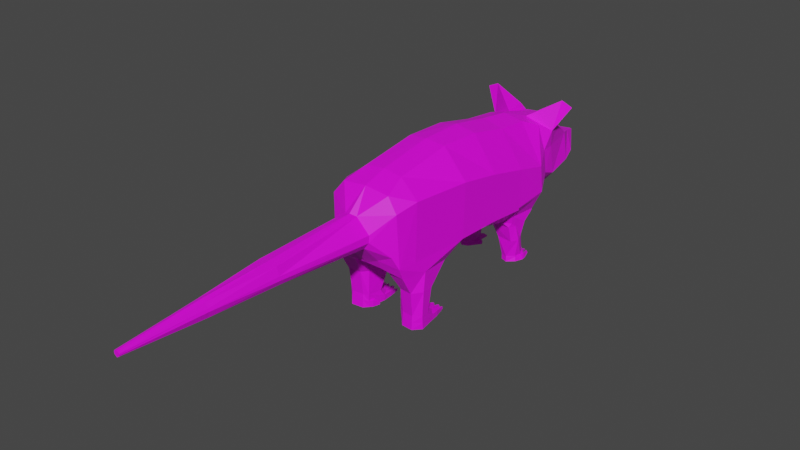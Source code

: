 # Source: Delphis_Dise_o.blend  (saved by Blender 2.93.21; exported with 4.5.12 LTS)
import bpy
from mathutils import Matrix  # noqa: F401  (used for matrix-valued properties, if any)

bpy.ops.wm.read_factory_settings(use_empty=True)
scene = bpy.context.scene
scene.name = 'Scene'

# ---- collections
col_collection = bpy.data.collections.new('Collection'); scene.collection.children.link(col_collection)

# ---- images (referenced by path relative to the original .blend; pixels are not part of the script)
import os
ASSET_DIR = os.environ.get("B2B_ASSET_DIR", "")  # directory of the original .blend (textures are referenced by path, not embedded)
HERE = os.path.dirname(os.path.abspath(__file__))  # packed textures are extracted next to this script under _unpacked/

def load_image(name, relpath, width, height, colorspace="sRGB"):
    """Load a texture the original file referenced (path relative to the .blend, or extracted next to this script)."""
    p = next((c for c in (os.path.join(HERE, relpath), os.path.join(ASSET_DIR, relpath)) if relpath and os.path.exists(c)), "")
    if p:
        img = bpy.data.images.load(p, check_existing=True)
        img.name = name
    else:  # same state as the original file: an image datablock whose file is absent (Cycles renders it pink)
        img = bpy.data.images.new(name, width, height)
        img.source = "FILE"
        img.filepath = "//" + (relpath or name)
    img.colorspace_settings.name = colorspace
    return img
img_skin = load_image('Skin', 'Skin.png', 1024, 1024, 'sRGB')

# ---- materials (node trees are filled in below, after node groups)
mat_skin = bpy.data.materials.new('skin')
mat_skin.use_transparent_shadow = False

# ---- material node trees
mat_skin.use_nodes = True; mat_skin.node_tree.nodes.clear()
_N = mat_skin.node_tree.nodes; _L = mat_skin.node_tree.links
n0 = _N.new('ShaderNodeBsdfPrincipled'); n0.name = 'Principled BSDF'; n0.location = (10, 300)
n0.distribution = 'GGX'
n0.subsurface_method = 'BURLEY'
n0.inputs[3].default_value = 1.45
n0.inputs[27].default_value = (0.0, 0.0, 0.0, 1.0)
n0.inputs[28].default_value = 1.0
n1 = _N.new('ShaderNodeOutputMaterial'); n1.name = 'Material Output'; n1.location = (300, 300)
n2 = _N.new('ShaderNodeTexImage'); n2.name = 'Image Texture'; n2.location = (-280, 275)
n2.image = img_skin
_L.new(n0.outputs[0], n1.inputs[0])
_L.new(n2.outputs[0], n0.inputs[0])
n1.is_active_output = True

# ---- world
world_world = bpy.data.worlds.new('World'); scene.world = world_world
world_world.use_nodes = True; world_world.node_tree.nodes.clear()
_N = world_world.node_tree.nodes; _L = world_world.node_tree.links
n0 = _N.new('ShaderNodeOutputWorld'); n0.name = 'World Output'; n0.location = (300, 300)
n1 = _N.new('ShaderNodeBackground'); n1.name = 'Background'; n1.location = (10, 300)
n1.inputs[0].default_value = (0.05088, 0.05088, 0.05088, 1.0)
_L.new(n1.outputs[0], n0.inputs[0])
n0.is_active_output = True
world_world.color = (0.05088, 0.05088, 0.05088)
world_world.use_sun_shadow = False
world_world.sun_shadow_jitter_overblur = 0.0

# ---- meshes
me_cube_001 = bpy.data.meshes.new('Cube.001')
me_cube_001.from_pydata([(-0.1408, -0.8556, -0.2952), (-0.0337, 1.632, -0.4348), (-0.01709, 1.662, -0.361), (0.0, 1.656, -0.447), (0.0, 1.667, -0.3611), (0.0, -0.856, -0.3666), (0.0, -0.8706, -0.1324), (-0.2469, 1.007, -0.1135), (0.0, 0.7563, 0.03839), (0.0, 0.7867, -0.6205), (0.0, 0.5136, 0.07078), (0.0, 0.5136, -0.6738), (0.0, -0.5432, 0.05897), (0.0, -0.5595, -0.5829), (0.0, 1.344, -0.5362), (0.0, 1.226, -0.09185), (-0.1952, 1.166, -0.1382), (0.0, 1.089, -0.5614), (0.0, -0.1254, 0.126), (0.0, -0.138, -0.6362), (-0.06396, 1.523, -0.3173), (0.0, 1.517, -0.5049), (0.0, 1.526, -0.3052), (-0.1111, 1.518, -0.4464), (-0.07416, 1.145, -0.06986), (-0.07401, 0.9261, -0.01957), (-0.1415, 1.354, -0.2605), (-0.09163, 1.101, -0.01254), (-0.2767, 1.066, 0.1047), (-0.3564, 1.07, 0.06829), (-0.1464, 1.02, -0.04816), (-0.1512, 1.116, -0.5556), (-0.2371, -0.7539, -0.4105), (0.0, -0.7195, 0.003529), (0.0, -0.7494, -0.4985), (-0.07071, 1.339, -0.5141), (-0.1812, 1.337, -0.4615), (-0.1338, 1.481, -0.4448), (-0.3269, 0.7921, -0.4893), (-0.1941, 0.7867, -0.6205), (-0.2656, 0.7699, -0.6325), (-0.314, 0.7338, -0.523), (-0.3192, -0.132, -0.4989), (-0.1846, -0.138, -0.6362), (-0.2658, -0.2514, -0.6213), (-0.1846, 0.5136, -0.6738), (-0.3192, 0.5177, -0.5368), (-0.2575, 0.5455, -0.6209), (-0.2399, 0.5564, -0.6822), (-0.2157, 1.103, -0.481), (-0.2216, 1.047, -0.2514), (-0.2006, 0.7635, -0.6798), (-0.27, 0.6784, -0.6969), (-0.2656, 0.7579, -0.6515), (-0.2006, 0.7397, -0.8052), (-0.2527, 0.6544, -0.8214), (-0.2747, 0.6716, -1.006), (-0.2698, 0.7087, -1.006), (-0.0543, 0.7225, -0.6916), (-0.1252, 0.7422, -0.6798), (-0.03824, 0.7831, -0.6296), (-0.09013, 0.673, -0.8197), (-0.1252, 0.7397, -0.814), (-0.1865, 0.7489, -1.005), (-0.1356, 0.741, -1.006), (-0.2534, 0.591, -0.7114), (-0.2262, 0.5444, -0.7161), (-0.2399, 0.5564, -0.6822), (-0.2647, 0.617, -0.8287), (-0.2316, 0.5709, -0.8377), (-0.1997, 0.5649, -1.006), (-0.252, 0.6115, -1.006), (-0.07924, 0.5444, -0.7161), (-0.0543, 0.5696, -0.7119), (-0.03633, 0.5342, -0.6859), (-0.1151, 0.5781, -0.8294), (-0.09013, 0.6033, -0.8245), (-0.1255, 0.6235, -1.006), (-0.1524, 0.5842, -1.006), (0.0, -1.566, -0.169), (-0.2415, -0.3417, -1.006), (-0.2873, -0.4015, -1.006), (0.0, -1.565, -0.3269), (-0.09295, -1.565, -0.2639), (-0.2164, -0.3181, -0.7502), (-0.2997, -0.4316, -0.7353), (-0.3032, -0.5009, -0.593), (-0.2647, -0.6799, -0.5841), (-0.27, -0.7172, -0.5007), (-0.2919, -0.5871, -0.4919), (-0.2591, -0.5841, -1.006), (-0.3094, -0.5283, -1.006), (-0.2644, -0.6003, -0.7249), (-0.3108, -0.5259, -0.7297), (-0.1409, -0.6701, -0.5841), (-0.1214, -0.5215, -0.5888), (-0.07241, -0.5664, -0.5816), (-0.1413, -0.5421, -1.006), (-0.1723, -0.5743, -1.007), (-0.1726, -0.5904, -0.7249), (-0.1399, -0.5397, -0.7293), (-0.04614, -0.8566, -0.1436), (-0.1397, -0.8514, -0.2449), (-0.3192, 0.5268, -0.2316), (-0.1431, 0.5242, 0.02567), (-0.1443, -0.55, 0.04219), (-0.2919, -0.5721, -0.07561), (-0.3192, -0.1146, -0.09853), (-0.1426, -0.1149, 0.1069), (-0.3024, 0.8024, -0.3058), (-0.1355, 0.7831, -0.0009449), (-0.1857, 0.9224, -0.06073), (-0.2299, 0.9467, -0.2475), (-0.2576, -0.7323, -0.1154), (-0.18, -0.7172, -0.01639), (-0.09906, -0.1845, -0.6305), (-0.135, -0.138, -0.6362), (-0.0572, -0.138, -0.6362), (-0.1569, -0.3417, -1.006), (-0.1209, -0.4086, -1.007), (-0.1523, -0.3181, -0.7502), (-0.1166, -0.361, -0.7462), (-0.08938, -1.565, -0.2368), (-0.06953, -1.564, -0.1789), (-0.1243, -0.7556, -0.4669), (-0.1198, -0.7217, -0.5371), (0.0, -0.7203, -0.5369), (0.0, -2.059, -0.1876), (-0.02992, -2.06, -0.1976), (-0.05425, -2.061, -0.2511), (-0.04764, -2.061, -0.2322), (0.0, -2.061, -0.3073), (-0.03977, -2.06, -0.2944), (-0.1052, -0.8574, -0.3456), (-0.07407, -1.566, -0.301), (-0.02121, -2.632, -0.2519), (-0.01875, -2.632, -0.2599), (0.0, -2.632, -0.2295), (-0.01411, -2.632, -0.2329), (-0.02009, -2.632, -0.2431), (0.0, -2.632, -0.2727), (-0.2535, 0.668, -0.9683), (-0.2274, 0.7208, -0.9629), (-0.1353, 0.7131, -0.9753), (-0.163, 0.7329, -0.9659), (-0.2437, 0.6159, -0.9662), (-0.1966, 0.5699, -0.9634), (-0.1264, 0.6263, -0.9652), (-0.1486, 0.5875, -0.9652), (-0.2497, -0.3967, -0.9224), (-0.2996, -0.4656, -0.9145), (-0.3095, -0.535, -0.909), (-0.2593, -0.5776, -0.9042), (-0.1388, -0.5488, -0.9086), (-0.1724, -0.5678, -0.9042), (-0.1275, -0.4395, -0.9184), (-0.1678, -0.3967, -0.9224), (0.0, 0.197, 0.1274), (-0.1846, 0.1907, -0.6002), (-0.3192, 0.1957, -0.5092), (-0.1429, 0.2075, 0.09525), (-0.3192, 0.209, -0.1564), (0.0, 0.1904, -0.6002), (-0.1688, 0.9808, -0.521), (0.0, 0.9727, -0.5229), (-0.2329, 0.9777, -0.4335), (-0.2602, 0.7033, -0.9768), (-0.1342, 0.7409, -0.9772), (-0.246, 0.6169, -0.9748), (-0.1494, 0.5881, -0.9746), (-0.2613, 0.6736, -0.9757), (-0.185, 0.7486, -0.9786), (-0.1989, 0.5689, -0.9771), (-0.1226, 0.6245, -0.974), (-0.1588, 0.7491, -0.9777), (-0.1596, 0.7492, -1.006), (-0.1952, 0.7448, -0.9798), (-0.1969, 0.7454, -1.005), (-0.1244, 0.6801, -0.9754), (-0.1265, 0.6791, -1.006), (-0.2261, 0.7428, -0.9818), (-0.2267, 0.7441, -1.006), (-0.2451, 0.7223, -0.9842), (-0.2458, 0.7237, -1.007), (-0.2366, 0.7771, -0.9959), (-0.244, 0.7808, -1.007), (-0.2241, 0.7903, -0.996), (-0.2235, 0.8029, -1.006), (-0.1947, 0.7991, -0.997), (-0.194, 0.8076, -1.007), (-0.203, 0.8016, -0.9961), (-0.2014, 0.8109, -1.007), (-0.1627, 0.7491, -1.006), (-0.1619, 0.7491, -0.9778), (-0.138, 0.8001, -0.9951), (-0.1346, 0.8002, -1.007), (-0.146, 0.8011, -0.9956), (-0.1487, 0.8068, -1.003), (-0.163, 0.8144, -1.005), (-0.173, 0.8141, -1.006), (-0.1715, 0.8029, -0.9942), (-0.1622, 0.8034, -0.9939), (-0.09333, 0.6775, -1.009), (-0.105, 0.6784, -0.9767), (-0.1087, 0.6985, -0.9898), (-0.1108, 0.7096, -1.008), (-0.3094, -0.532, -0.9568), (-0.1724, -0.571, -0.952), (-0.1193, -0.4098, -0.9626), (-0.2388, -0.3432, -0.9666), (-0.2884, -0.399, -0.9623), (-0.2592, -0.5809, -0.952), (-0.1401, -0.5458, -0.9564), (-0.1548, -0.3432, -0.9666), (-0.1325, -0.4959, -0.9587), (-0.1339, -0.4932, -1.007), (-0.1961, -0.3432, -0.9666), (-0.1965, -0.3417, -1.006), (-0.1107, -0.4674, -1.008), (-0.1255, -0.5192, -1.008), (-0.1243, -0.5229, -0.9583), (-0.1093, -0.4701, -0.9946), (-0.1224, -0.3349, -0.9662), (-0.1243, -0.3335, -1.006), (-0.1369, -0.2528, -1.006), (-0.1348, -0.2543, -0.9876), (-0.1829, -0.2475, -1.004), (-0.1697, -0.2475, -1.004), (-0.1677, -0.249, -0.9855), (-0.1825, -0.249, -0.9855), (-0.2267, -0.2461, -1.004), (-0.224, -0.2476, -0.9855), (-0.2149, -0.2476, -0.9855), (-0.2154, -0.2461, -1.004), (-0.2519, -0.2438, -1.006), (-0.2791, -0.3414, -1.006), (-0.2492, -0.2453, -0.9872), (-0.2802, -0.339, -0.9622), (-0.1942, 0.727, -0.9657), (-0.2356, 0.7043, -0.9664), (-0.2181, 0.7225, -0.9656), (-0.245, 0.6851, -0.9674), (-0.1326, 0.979, -0.5214), (-0.03534, 0.7867, -0.6205), (-0.06941, 0.5136, -0.6738), (-0.3192, 0.5182, -0.5211), (-0.05627, 0.8854, -0.005682), (0.0, 0.8686, 0.00728)], [], [(23, 20, 2, 1), (33, 114, 101, 6), (8, 110, 104, 10), (32, 124, 133, 0), (1, 2, 4, 3), (23, 21, 14, 35, 37), (16, 7, 29, 30), (157, 160, 108, 18), (65, 52, 55, 68), (159, 161, 103, 245, 46), (86, 44, 85, 93), (47, 46, 245, 41), (86, 89, 42, 44), (37, 36, 26, 20, 23), (60, 243, 9), (22, 20, 26, 15), (12, 105, 114, 33), (208, 214, 215, 119), (96, 95, 115, 117, 19, 13), (4, 2, 20, 22), (1, 3, 21, 23), (35, 14, 17, 31), (24, 25, 246, 247, 15), (7, 50, 112, 111), (16, 24, 15, 26), (38, 109, 112, 165), (27, 30, 29, 28), (7, 25, 28, 29), (25, 24, 27, 28), (24, 16, 30, 27), (56, 57, 183, 181, 177, 63, 192, 175, 64, 179, 77, 78, 70, 71), (51, 59, 62, 54), (58, 73, 76, 61), (168, 170, 56, 71), (53, 52, 65, 67, 48, 47, 41, 40), (72, 66, 69, 75), (101, 102, 122, 123), (25, 7, 111, 246), (18, 108, 105, 12), (35, 36, 37), (38, 39, 40, 41), (35, 31, 49, 36), (42, 43, 44), (45, 46, 47, 48), (158, 43, 42, 159), (123, 122, 130, 128), (49, 31, 163, 165), (31, 17, 164, 242, 163), (49, 50, 26, 36), (50, 7, 16, 26), (51, 52, 53), (55, 52, 51, 54), (141, 55, 54, 142, 239, 241), (169, 172, 70, 78), (58, 59, 60), (58, 61, 62, 59), (167, 178, 179, 64), (65, 66, 67), (65, 68, 69, 66), (168, 71, 70, 172), (67, 66, 72, 244, 45, 48), (72, 73, 74), (76, 73, 72, 75), (147, 76, 75, 148), (74, 73, 58, 60, 9, 11), (206, 210, 81, 91), (45, 244, 11, 162, 158), (207, 211, 90, 98), (209, 80, 234, 236), (88, 125, 124, 32), (44, 43, 84, 85), (94, 87, 92, 99), (80, 209, 231, 230), (115, 95, 100, 121), (86, 87, 88, 89), (206, 91, 90, 211), (86, 93, 92, 87), (32, 113, 106, 89, 88), (94, 95, 96), (100, 95, 94, 99), (153, 100, 99, 154), (81, 80, 217, 118, 119, 215, 97, 98, 90, 91), (109, 110, 111, 112), (104, 110, 109, 103), (160, 104, 103, 161), (114, 105, 106, 113), (105, 108, 107, 106), (101, 114, 113, 102), (0, 102, 113, 32), (42, 89, 106, 107), (115, 116, 117), (118, 213, 225, 224), (115, 121, 120, 116), (43, 116, 120, 84), (6, 101, 123, 79), (0, 133, 134, 83), (102, 0, 83, 122), (132, 131, 140, 136), (124, 125, 126, 34), (126, 125, 94, 96, 13), (125, 88, 87, 94), (79, 123, 128, 127), (122, 83, 129, 130), (83, 134, 132, 129), (140, 137, 138, 139, 135, 136), (134, 133, 5, 82), (133, 124, 34, 5), (132, 134, 82, 131), (130, 129, 135, 139), (128, 130, 139, 138), (129, 132, 136, 135), (127, 128, 138, 137), (173, 147, 148, 169), (68, 145, 146, 69), (61, 76, 147, 143), (61, 143, 144, 62), (75, 69, 146, 148), (54, 62, 144, 238, 240, 142), (68, 55, 141, 145), (121, 155, 156, 120), (212, 153, 154, 207), (93, 151, 152, 92), (84, 120, 156, 149), (85, 84, 149, 150), (99, 92, 152, 154), (93, 85, 150, 151), (121, 100, 153, 155), (108, 160, 161, 107), (45, 158, 159, 46), (42, 107, 161, 159), (10, 104, 160, 157), (158, 162, 19, 117, 116, 43), (165, 163, 39, 38), (165, 112, 50, 49), (56, 170, 166, 57), (77, 173, 169, 78), (145, 168, 172, 146), (143, 147, 173, 178, 167), (148, 146, 172, 169), (145, 141, 170, 168), (174, 175, 192, 193), (174, 167, 194, 196), (63, 177, 176, 171), (166, 182, 186, 184), (180, 176, 188, 190), (173, 77, 202, 203), (183, 182, 180, 181), (185, 184, 186, 187), (57, 166, 184, 185), (183, 57, 185, 187), (182, 183, 187, 186), (191, 190, 188, 189), (176, 177, 189, 188), (177, 181, 191, 189), (181, 180, 190, 191), (195, 197, 196, 194), (192, 63, 199, 198), (64, 175, 197, 195), (167, 64, 195, 194), (175, 174, 196, 197), (201, 198, 199, 200), (63, 171, 200, 199), (171, 193, 201, 200), (193, 192, 198, 201), (205, 204, 203, 202), (179, 178, 204, 205), (178, 173, 203, 204), (77, 179, 205, 202), (97, 212, 207, 98), (155, 208, 213, 156), (151, 206, 211, 152), (149, 156, 213, 216, 209), (150, 149, 209, 210), (154, 152, 211, 207), (151, 150, 210, 206), (155, 153, 212, 214, 208), (218, 221, 220, 219), (215, 214, 221, 218), (118, 217, 226, 227), (214, 212, 220, 221), (97, 215, 218, 219), (212, 97, 219, 220), (222, 223, 224, 225), (208, 119, 223, 222), (119, 118, 224, 223), (213, 208, 222, 225), (226, 229, 228, 227), (213, 118, 227, 228), (217, 216, 229, 226), (216, 213, 228, 229), (231, 232, 233, 230), (216, 217, 233, 232), (209, 216, 232, 231), (217, 80, 230, 233), (237, 236, 234, 235), (210, 209, 236, 237), (80, 81, 235, 234), (81, 210, 237, 235), (176, 238, 144, 143, 167, 174, 193, 171), (142, 240, 180, 182, 239), (239, 182, 166, 241), (180, 240, 238, 176), (241, 166, 170, 141), (242, 243, 39, 163), (243, 60, 59, 51, 53, 40, 39), (244, 72, 74, 11), (164, 9, 243, 242), (41, 245, 103, 109, 38), (246, 111, 110, 8), (247, 246, 8)])
_uv = me_cube_001.uv_layers.new(name='UVMap')
_uv.uv.foreach_set('vector', [0.1478, 0.05811, 0.1188, 0.05661, 0.128, 0.0253, 0.1445, 0.03208, 0.7167, 0.3333, 0.6949, 0.2998, 0.731, 0.3057, 0.7351, 0.3152, 0.3819, 0.3361, 0.3515, 0.3442, 0.349, 0.2876, 0.3813, 0.2826, 0.5559, 0.6009, 0.583, 0.5955, 0.5782, 0.6247, 0.5678, 0.6333, 0.8131, 0.4009, 0.8168, 0.384, 0.8205, 0.3839, 0.8205, 0.4031, 0.4601, 0.3808, 0.4851, 0.3803, 0.4851, 0.4184, 0.4693, 0.4195, 0.455, 0.3889, 0.5604, 0.7392, 0.5547, 0.7294, 0.5697, 0.6839, 0.5804, 0.7365, 0.3807, 0.2118, 0.3487, 0.216, 0.3474, 0.1469, 0.3792, 0.1436, 0.2076, 0.2642, 0.2046, 0.245, 0.2319, 0.2501, 0.2336, 0.2585, 0.1634, 0.3521, 0.08549, 0.3492, 0.1022, 0.279, 0.1662, 0.2808, 0.1697, 0.2809, 0.1816, 0.506, 0.1875, 0.4505, 0.213, 0.4906, 0.2118, 0.5116, 0.1876, 0.2743, 0.1697, 0.2809, 0.1662, 0.2808, 0.1666, 0.2331, 0.1816, 0.506, 0.1591, 0.525, 0.1611, 0.4246, 0.1875, 0.4505, 0.1477, 0.0664, 0.1519, 0.09869, 0.107, 0.09452, 0.1188, 0.05661, 0.1478, 0.05811, 0.6719, 0.5542, 0.672, 0.5564, 0.6648, 0.5593, 0.3796, 0.5209, 0.3653, 0.521, 0.3484, 0.4816, 0.3819, 0.4439, 0.376, 0.05919, 0.3438, 0.05875, 0.3342, 0.02699, 0.3742, 0.0253, 0.3355, 0.6457, 0.334, 0.6648, 0.3235, 0.6629, 0.3258, 0.6442, 0.4879, 0.265, 0.4771, 0.255, 0.4822, 0.1801, 0.4915, 0.1697, 0.5041, 0.1697, 0.5039, 0.2635, 0.3793, 0.5544, 0.3755, 0.5534, 0.3653, 0.521, 0.3796, 0.5209, 0.4773, 0.3557, 0.4848, 0.3504, 0.4851, 0.3803, 0.4601, 0.3808, 0.4693, 0.4195, 0.4851, 0.4184, 0.485, 0.4743, 0.4516, 0.4682, 0.3655, 0.4254, 0.3654, 0.3757, 0.3693, 0.3662, 0.3819, 0.3618, 0.3819, 0.4439, 0.07553, 0.1721, 0.1058, 0.163, 0.1049, 0.1854, 0.06319, 0.1904, 0.3378, 0.4341, 0.3655, 0.4254, 0.3819, 0.4439, 0.3484, 0.4816, 0.1594, 0.2204, 0.1186, 0.2179, 0.1049, 0.1854, 0.1461, 0.1785, 0.5954, 0.7392, 0.5804, 0.7365, 0.5697, 0.6839, 0.5873, 0.6919, 0.7084, 0.7908, 0.6648, 0.7908, 0.6888, 0.7484, 0.7081, 0.7462, 0.3654, 0.3757, 0.3655, 0.4254, 0.3625, 0.4123, 0.3235, 0.3974, 0.3655, 0.4254, 0.3378, 0.4341, 0.3494, 0.3973, 0.3625, 0.4123, 0.4651, 0.7329, 0.4688, 0.7255, 0.4749, 0.7241, 0.4803, 0.7212, 0.4867, 0.723, 0.4891, 0.723, 0.4941, 0.7247, 0.4947, 0.7249, 0.4992, 0.7283, 0.4967, 0.7419, 0.493, 0.7536, 0.4846, 0.7599, 0.4733, 0.7606, 0.4657, 0.7471, 0.7009, 0.5302, 0.6852, 0.536, 0.6742, 0.5085, 0.6904, 0.5041, 0.6949, 0.1524, 0.729, 0.1527, 0.7251, 0.1787, 0.7097, 0.1795, 0.2657, 0.2584, 0.2661, 0.246, 0.2729, 0.2465, 0.2727, 0.2596, 0.1945, 0.2274, 0.2046, 0.245, 0.2076, 0.2642, 0.201, 0.2717, 0.201, 0.2717, 0.1876, 0.2743, 0.1666, 0.2331, 0.1903, 0.2247, 0.7293, 0.6795, 0.6995, 0.6668, 0.7093, 0.6412, 0.7324, 0.6528, 0.07936, 0.5825, 0.1027, 0.5821, 0.1002, 0.7394, 0.08717, 0.7391, 0.3654, 0.3757, 0.326, 0.3988, 0.34, 0.3775, 0.3693, 0.3662, 0.3792, 0.1436, 0.3474, 0.1469, 0.3438, 0.05875, 0.376, 0.05919, 0.4693, 0.4195, 0.4445, 0.4205, 0.455, 0.3889, 0.7427, 0.5593, 0.7046, 0.5433, 0.7182, 0.5346, 0.7367, 0.5524, 0.4693, 0.4195, 0.4516, 0.4682, 0.4347, 0.4716, 0.4445, 0.4205, 0.4326, 0.17, 0.4633, 0.1697, 0.4453, 0.195, 0.7036, 0.6795, 0.6648, 0.6956, 0.6851, 0.6833, 0.6941, 0.6722, 0.4629, 0.09753, 0.4633, 0.1697, 0.4326, 0.17, 0.4325, 0.09751, 0.08717, 0.7391, 0.1002, 0.7394, 0.09853, 0.8486, 0.09069, 0.8484, 0.4347, 0.4716, 0.4516, 0.4682, 0.4473, 0.4985, 0.4325, 0.5001, 0.4516, 0.4682, 0.485, 0.4743, 0.4846, 0.5005, 0.4553, 0.4989, 0.4473, 0.4985, 0.1604, 0.1507, 0.1058, 0.163, 0.107, 0.09452, 0.1519, 0.09869, 0.1058, 0.163, 0.07553, 0.1721, 0.0805, 0.1365, 0.107, 0.09452, 0.7052, 0.3839, 0.7052, 0.4079, 0.6949, 0.3944, 0.2319, 0.2501, 0.2046, 0.245, 0.2001, 0.2256, 0.2278, 0.2308, 0.2644, 0.2471, 0.2319, 0.2501, 0.2278, 0.2308, 0.2629, 0.2352, 0.2638, 0.239, 0.2641, 0.2433, 0.738, 0.6202, 0.7277, 0.6158, 0.7299, 0.6099, 0.7399, 0.6136, 0.6695, 0.5391, 0.6852, 0.536, 0.6719, 0.5542, 0.6695, 0.5391, 0.6658, 0.509, 0.6742, 0.5085, 0.6852, 0.536, 0.7625, 0.3973, 0.7625, 0.4106, 0.7558, 0.4106, 0.7561, 0.397, 0.2076, 0.2642, 0.2083, 0.2742, 0.201, 0.2717, 0.2076, 0.2642, 0.2336, 0.2585, 0.2353, 0.2684, 0.2083, 0.2742, 0.2657, 0.2584, 0.2727, 0.2596, 0.2722, 0.2695, 0.2657, 0.2686, 0.6941, 0.6722, 0.6995, 0.6668, 0.7293, 0.6795, 0.727, 0.6895, 0.7036, 0.6795, 0.6941, 0.6722, 0.7856, 0.2047, 0.7911, 0.1992, 0.7948, 0.2074, 0.7251, 0.1787, 0.729, 0.1527, 0.735, 0.1532, 0.7311, 0.1793, 0.7243, 0.2105, 0.7251, 0.1787, 0.7311, 0.1793, 0.7331, 0.2097, 0.7948, 0.2074, 0.7911, 0.1992, 0.7911, 0.1657, 0.7943, 0.153, 0.8027, 0.1524, 0.8027, 0.2121, 0.262, 0.5129, 0.263, 0.4833, 0.2727, 0.4839, 0.2729, 0.5121, 0.4633, 0.0253, 0.4888, 0.0253, 0.5041, 0.0253, 0.5037, 0.09759, 0.4629, 0.09753, 0.6039, 0.4856, 0.5852, 0.4808, 0.5882, 0.4693, 0.6069, 0.4741, 0.3235, 0.7637, 0.3322, 0.7641, 0.3322, 0.7856, 0.3281, 0.7853, 0.5547, 0.579, 0.5886, 0.5801, 0.583, 0.5955, 0.5559, 0.6009, 0.1875, 0.4505, 0.19, 0.4247, 0.2154, 0.4648, 0.213, 0.4906, 0.5879, 0.5678, 0.5613, 0.5608, 0.5709, 0.5291, 0.5907, 0.5342, 0.3915, 0.785, 0.3828, 0.7851, 0.3873, 0.764, 0.3915, 0.7637, 0.4145, 0.605, 0.4145, 0.6802, 0.383, 0.6806, 0.3843, 0.6407, 0.1816, 0.506, 0.1791, 0.5453, 0.1607, 0.5535, 0.1591, 0.525, 0.262, 0.5129, 0.2729, 0.5121, 0.2724, 0.524, 0.2604, 0.5233, 0.1816, 0.506, 0.2118, 0.5116, 0.2103, 0.5276, 0.1791, 0.5453, 0.1404, 0.5614, 0.07543, 0.5568, 0.06707, 0.5217, 0.1591, 0.525, 0.1607, 0.5535, 0.4728, 0.2879, 0.4771, 0.255, 0.4879, 0.265, 0.383, 0.6806, 0.4145, 0.6802, 0.4114, 0.7131, 0.3822, 0.6922, 0.3435, 0.6778, 0.383, 0.6806, 0.3822, 0.6922, 0.3435, 0.6824, 0.7358, 0.06414, 0.7279, 0.07877, 0.7181, 0.08035, 0.7095, 0.08174, 0.6992, 0.06843, 0.6991, 0.04952, 0.699, 0.03859, 0.7046, 0.0305, 0.7232, 0.0253, 0.7362, 0.03571, 0.1186, 0.2179, 0.04939, 0.2207, 0.06319, 0.1904, 0.1049, 0.1854, 0.0435, 0.278, 0.04939, 0.2207, 0.1186, 0.2179, 0.1022, 0.279, 0.028, 0.348, 0.0435, 0.278, 0.1022, 0.279, 0.08549, 0.3492, 0.05273, 0.5528, 0.03947, 0.5155, 0.06707, 0.5217, 0.07543, 0.5568, 0.03947, 0.5155, 0.0253, 0.4193, 0.07259, 0.4208, 0.06707, 0.5217, 0.731, 0.3057, 0.6949, 0.2998, 0.7003, 0.2727, 0.7351, 0.2754, 0.1139, 0.583, 0.1027, 0.5821, 0.07543, 0.5568, 0.1404, 0.5614, 0.1611, 0.4246, 0.1591, 0.525, 0.06707, 0.5217, 0.07259, 0.4208, 0.4822, 0.1801, 0.4742, 0.1697, 0.4915, 0.1697, 0.5634, 0.8096, 0.5547, 0.8099, 0.5593, 0.7901, 0.5634, 0.7898, 0.4822, 0.1801, 0.4792, 0.2177, 0.4713, 0.2082, 0.4742, 0.1697, 0.4633, 0.1697, 0.4742, 0.1697, 0.4713, 0.2082, 0.4571, 0.2082, 0.6443, 0.3928, 0.6339, 0.3962, 0.6287, 0.2481, 0.6442, 0.2477, 0.1139, 0.583, 0.1246, 0.5831, 0.1142, 0.7395, 0.1062, 0.7395, 0.1027, 0.5821, 0.1139, 0.583, 0.1062, 0.7395, 0.1002, 0.7394, 0.5697, 0.152, 0.5608, 0.1519, 0.5638, 0.0253, 0.568, 0.02531, 0.583, 0.5955, 0.5886, 0.5801, 0.6142, 0.5871, 0.6114, 0.5959, 0.5036, 0.2995, 0.4772, 0.2998, 0.4728, 0.2879, 0.4879, 0.265, 0.5039, 0.2635, 0.5886, 0.5801, 0.5547, 0.579, 0.5613, 0.5608, 0.5879, 0.5678, 0.6442, 0.2477, 0.6287, 0.2481, 0.6375, 0.1444, 0.6443, 0.1441, 0.1002, 0.7394, 0.1062, 0.7395, 0.1028, 0.8487, 0.09853, 0.8486, 0.1062, 0.7395, 0.1142, 0.7395, 0.1122, 0.8485, 0.1028, 0.8487, 0.6695, 0.8414, 0.6695, 0.8509, 0.6663, 0.8501, 0.665, 0.8478, 0.6648, 0.8459, 0.6653, 0.8441, 0.5749, 0.2616, 0.5781, 0.4187, 0.5547, 0.4187, 0.5584, 0.2615, 0.5782, 0.6247, 0.583, 0.5955, 0.6114, 0.5959, 0.6018, 0.6263, 0.5697, 0.152, 0.5749, 0.2616, 0.5584, 0.2615, 0.5608, 0.1519, 0.09853, 0.8486, 0.1028, 0.8487, 0.1024, 0.9747, 0.1004, 0.9747, 0.09069, 0.8484, 0.09853, 0.8486, 0.1004, 0.9747, 0.09811, 0.9747, 0.1028, 0.8487, 0.1122, 0.8485, 0.1041, 0.9747, 0.1024, 0.9747, 0.6443, 0.1441, 0.6375, 0.1444, 0.6408, 0.02543, 0.644, 0.0253, 0.7249, 0.2124, 0.7243, 0.2105, 0.7331, 0.2097, 0.7332, 0.2118, 0.2336, 0.2585, 0.2638, 0.2586, 0.2627, 0.2683, 0.2353, 0.2684, 0.7097, 0.1795, 0.7251, 0.1787, 0.7243, 0.2105, 0.7056, 0.2152, 0.7097, 0.1795, 0.7056, 0.2152, 0.7014, 0.2139, 0.6954, 0.1805, 0.7324, 0.6528, 0.7093, 0.6412, 0.727, 0.6187, 0.7373, 0.6222, 0.6904, 0.5041, 0.6742, 0.5085, 0.6694, 0.4742, 0.6758, 0.4716, 0.6807, 0.4696, 0.6828, 0.4693, 0.2336, 0.2585, 0.2319, 0.2501, 0.2644, 0.2471, 0.2638, 0.2586, 0.3843, 0.6407, 0.3444, 0.6535, 0.3441, 0.6444, 0.3841, 0.6316, 0.6116, 0.486, 0.6091, 0.4963, 0.6013, 0.4957, 0.6039, 0.4856, 0.2118, 0.5116, 0.2514, 0.5136, 0.2498, 0.5226, 0.2103, 0.5276, 0.7896, 0.2739, 0.8038, 0.2727, 0.8038, 0.3124, 0.7857, 0.3139, 0.213, 0.4906, 0.2154, 0.4648, 0.2538, 0.4825, 0.2526, 0.4982, 0.5907, 0.5342, 0.5709, 0.5291, 0.5826, 0.4908, 0.6013, 0.4957, 0.2118, 0.5116, 0.213, 0.4906, 0.2526, 0.4982, 0.2514, 0.5136, 0.3843, 0.6407, 0.383, 0.6806, 0.3435, 0.6778, 0.3444, 0.6535, 0.0253, 0.4193, 0.028, 0.348, 0.08549, 0.3492, 0.07259, 0.4208, 0.4633, 0.0253, 0.4629, 0.09753, 0.4325, 0.09751, 0.4326, 0.02604, 0.1611, 0.4246, 0.07259, 0.4208, 0.08549, 0.3492, 0.1634, 0.3521, 0.3813, 0.2826, 0.349, 0.2876, 0.3487, 0.216, 0.3807, 0.2118, 0.4629, 0.09753, 0.5037, 0.09759, 0.5041, 0.1697, 0.4915, 0.1697, 0.4742, 0.1697, 0.4633, 0.1697, 0.1461, 0.1785, 0.1648, 0.1773, 0.1869, 0.2204, 0.1594, 0.2204, 0.1461, 0.1785, 0.1049, 0.1854, 0.1058, 0.163, 0.1604, 0.1507, 0.2729, 0.2465, 0.2661, 0.246, 0.2664, 0.2394, 0.2729, 0.2383, 0.726, 0.2194, 0.7249, 0.2124, 0.7332, 0.2118, 0.735, 0.2186, 0.2638, 0.2586, 0.2657, 0.2584, 0.2657, 0.2686, 0.2627, 0.2683, 0.7675, 0.7665, 0.76, 0.7841, 0.7594, 0.7838, 0.7632, 0.7725, 0.769, 0.7607, 0.7373, 0.6222, 0.727, 0.6187, 0.7277, 0.6158, 0.738, 0.6202, 0.2638, 0.2586, 0.2644, 0.2471, 0.2661, 0.246, 0.2657, 0.2584, 0.8517, 0.6099, 0.8517, 0.6162, 0.851, 0.6162, 0.8509, 0.6099, 0.7746, 0.7607, 0.769, 0.7607, 0.774, 0.7479, 0.7758, 0.7482, 0.8509, 0.6874, 0.8486, 0.6876, 0.8487, 0.682, 0.8509, 0.6816, 0.7931, 0.7769, 0.7914, 0.7716, 0.7915, 0.7557, 0.7933, 0.7593, 0.7885, 0.7663, 0.7821, 0.7639, 0.7859, 0.7519, 0.7877, 0.752, 0.7249, 0.2124, 0.726, 0.2194, 0.7138, 0.2212, 0.7129, 0.2142, 0.4707, 0.8308, 0.4658, 0.831, 0.4651, 0.8263, 0.4705, 0.8262, 0.7955, 0.7584, 0.7933, 0.7593, 0.7915, 0.7557, 0.7925, 0.7526, 0.2729, 0.2383, 0.2664, 0.2394, 0.2704, 0.2229, 0.2728, 0.2221, 0.4749, 0.7241, 0.4688, 0.7255, 0.4793, 0.7122, 0.4851, 0.7091, 0.846, 0.0253, 0.851, 0.02552, 0.851, 0.04327, 0.8487, 0.04054, 0.7884, 0.7494, 0.7877, 0.752, 0.7859, 0.7519, 0.7866, 0.7496, 0.3828, 0.8357, 0.3884, 0.836, 0.3884, 0.8498, 0.3863, 0.8478, 0.4867, 0.723, 0.4803, 0.7212, 0.4903, 0.709, 0.4917, 0.7102, 0.4705, 0.8262, 0.4651, 0.8263, 0.4684, 0.8132, 0.4707, 0.8112, 0.8555, 0.1524, 0.8555, 0.1557, 0.854, 0.1556, 0.8533, 0.1539, 0.4941, 0.7247, 0.4891, 0.723, 0.4965, 0.7103, 0.4986, 0.711, 0.4992, 0.7283, 0.4947, 0.7249, 0.501, 0.7136, 0.5036, 0.716, 0.7625, 0.3973, 0.7561, 0.397, 0.7565, 0.3839, 0.759, 0.3841, 0.798, 0.6944, 0.7917, 0.6944, 0.7956, 0.6828, 0.7971, 0.6816, 0.7792, 0.749, 0.7805, 0.7462, 0.7826, 0.7469, 0.7812, 0.7497, 0.8218, 0.8492, 0.8159, 0.8493, 0.8192, 0.8372, 0.8218, 0.8347, 0.7801, 0.7625, 0.7753, 0.7609, 0.7792, 0.749, 0.7812, 0.7497, 0.759, 0.8347, 0.7653, 0.8347, 0.7653, 0.8491, 0.7627, 0.8467, 0.707, 0.2221, 0.7089, 0.2177, 0.7129, 0.2142, 0.7138, 0.2212, 0.8527, 0.1008, 0.846, 0.1009, 0.8488, 0.09658, 0.8527, 0.09387, 0.7632, 0.7725, 0.7594, 0.7838, 0.759, 0.7714, 0.7615, 0.7669, 0.493, 0.7536, 0.4967, 0.7419, 0.5022, 0.7366, 0.5036, 0.7446, 0.6142, 0.4752, 0.6116, 0.486, 0.6039, 0.4856, 0.6069, 0.4741, 0.4653, 0.6483, 0.4651, 0.6391, 0.4743, 0.6257, 0.475, 0.64, 0.573, 0.4859, 0.5758, 0.4757, 0.5852, 0.4808, 0.5826, 0.4908, 0.493, 0.6421, 0.475, 0.64, 0.4743, 0.6257, 0.4833, 0.6267, 0.4927, 0.6278, 0.5024, 0.6584, 0.493, 0.6421, 0.4927, 0.6278, 0.5024, 0.6411, 0.6013, 0.4957, 0.5826, 0.4908, 0.5852, 0.4808, 0.6039, 0.4856, 0.2514, 0.5136, 0.2526, 0.4982, 0.263, 0.4833, 0.262, 0.5129, 0.3444, 0.6535, 0.3435, 0.6778, 0.3331, 0.6759, 0.334, 0.6648, 0.3355, 0.6457, 0.8047, 0.5584, 0.8016, 0.5578, 0.7936, 0.5461, 0.8047, 0.5468, 0.3294, 0.8367, 0.3294, 0.8473, 0.3239, 0.8393, 0.3235, 0.8362, 0.7095, 0.08174, 0.7181, 0.08035, 0.7185, 0.1013, 0.7156, 0.1018, 0.8461, 0.757, 0.8465, 0.7462, 0.8489, 0.7518, 0.8489, 0.7656, 0.699, 0.03859, 0.6991, 0.04952, 0.6949, 0.05598, 0.6963, 0.04417, 0.7933, 0.5408, 0.8044, 0.5415, 0.8047, 0.5468, 0.7936, 0.5461, 0.3367, 0.6292, 0.3279, 0.6278, 0.3299, 0.6102, 0.3339, 0.611, 0.3355, 0.6457, 0.3258, 0.6442, 0.3279, 0.6278, 0.3367, 0.6292, 0.6992, 0.06843, 0.7095, 0.08174, 0.7082, 0.1018, 0.7026, 0.08468, 0.4743, 0.6257, 0.4651, 0.6391, 0.4673, 0.6231, 0.4722, 0.6051, 0.79, 0.09709, 0.79, 0.1011, 0.7868, 0.1012, 0.7871, 0.09716, 0.7933, 0.4693, 0.802, 0.4695, 0.802, 0.4902, 0.7978, 0.4899, 0.8004, 0.6308, 0.7917, 0.631, 0.7963, 0.6101, 0.8004, 0.6099, 0.4833, 0.6267, 0.4743, 0.6257, 0.4794, 0.605, 0.4827, 0.6053, 0.8531, 0.4694, 0.8551, 0.4693, 0.8551, 0.4733, 0.8526, 0.4734, 0.7868, 0.0253, 0.7954, 0.02558, 0.7954, 0.04649, 0.7913, 0.04618, 0.4927, 0.6278, 0.4833, 0.6267, 0.4898, 0.6059, 0.4918, 0.6061, 0.7181, 0.08035, 0.7279, 0.07877, 0.7281, 0.1001, 0.7256, 0.1005, 0.263, 0.47, 0.2682, 0.449, 0.2723, 0.4487, 0.2726, 0.4705, 0.5024, 0.6411, 0.4927, 0.6278, 0.4974, 0.6062, 0.5017, 0.6282, 0.7279, 0.07877, 0.7358, 0.06414, 0.7362, 0.07752, 0.7337, 0.09975, 0.2727, 0.4839, 0.263, 0.4833, 0.263, 0.47, 0.2726, 0.4705, 0.7821, 0.7639, 0.7803, 0.7682, 0.7741, 0.7649, 0.7675, 0.7665, 0.769, 0.7607, 0.7746, 0.7607, 0.7753, 0.7609, 0.7801, 0.7625, 0.7868, 0.7719, 0.785, 0.7708, 0.7885, 0.7663, 0.7914, 0.7716, 0.7876, 0.7756, 0.7876, 0.7756, 0.7914, 0.7716, 0.7931, 0.7769, 0.7885, 0.7801, 0.7885, 0.7663, 0.785, 0.7708, 0.7803, 0.7682, 0.7821, 0.7639, 0.7885, 0.7801, 0.7931, 0.7769, 0.7915, 0.7831, 0.7893, 0.7841, 0.4553, 0.4989, 0.4773, 0.5404, 0.4422, 0.5401, 0.4473, 0.4985, 0.672, 0.5564, 0.6719, 0.5542, 0.6852, 0.536, 0.7009, 0.5302, 0.7165, 0.5305, 0.7182, 0.5346, 0.7046, 0.5433, 0.727, 0.6895, 0.7293, 0.6795, 0.7352, 0.6896, 0.7411, 0.6956, 0.4846, 0.5005, 0.4851, 0.5404, 0.4773, 0.5404, 0.4553, 0.4989, 0.1666, 0.2331, 0.1662, 0.2808, 0.1022, 0.279, 0.1186, 0.2179, 0.1594, 0.2204, 0.3693, 0.3662, 0.34, 0.3775, 0.3515, 0.3442, 0.3819, 0.3361, 0.3819, 0.3618, 0.3693, 0.3662, 0.3819, 0.3361])
me_cube_001.materials.append(mat_skin)
me_cube_001.use_remesh_fix_poles = True
me_cube_001.use_remesh_preserve_attributes = False
me_cube_001.use_paint_bone_selection = False
me_cube_001.use_paint_mask_vertex = True
me_cube_001.update()
arm_armature = bpy.data.armatures.new('Armature')  # bones are not reproduced

# ---- objects
ob_delphisgrid = bpy.data.objects.new('DelphisGrid', me_cube_001)
ob_delphishuesos = bpy.data.objects.new('DelphisHuesos', arm_armature)

# ---- transforms, parenting, visibility, modifiers, constraints
ob_delphisgrid.parent = ob_delphishuesos
ob_delphisgrid.matrix_parent_inverse = Matrix(((1.0, -0.0, -0.0, -0.0), (-0.0, 1.0, 0.0, 2.72), (-0.0, -0.0, 1.0, -0.7456), (-0.0, 0.0, -0.0, 1.0)))
ob_delphisgrid.location = (9.59e-09, -0.1093, 1.007)
_vg = ob_delphisgrid.vertex_groups.new(name='Cadera')
for _i, _w in zip([0, 5, 6, 12, 13, 18, 32, 33, 34, 87, 88, 89, 94, 95, 96, 101, 102, 105, 106, 107, 108, 113, 114, 124, 125, 126, 133, 157, 160], [0.8669, 0.3037, 0.9659, 0.8177, 0.2282, 0.1613, 0.3082, 0.9102, 0.3381, 0.06715, 0.1181, 0.0552, 0.1056, 0.05938, 0.1341, 0.9734, 0.9221, 0.8267, 0.7782, 0.09382, 0.1253, 0.8488, 0.8954, 0.2888, 0.1844, 0.3231, 0.7537, 0.02417, 0.005626]): _vg.add([_i], _w, 'REPLACE')
_vg = ob_delphisgrid.vertex_groups.new(name='TrenInf')
for _i, _w in zip([10, 12, 18, 19, 33, 42, 43, 44, 104, 105, 106, 107, 108, 113, 114, 115, 116, 117, 157, 158, 159, 160, 161, 162], [0.02637, 0.123, 0.6394, 0.2536, 0.04859, 0.4975, 0.1466, 0.07808, 0.008119, 0.1066, 0.08913, 0.6968, 0.6806, 0.01528, 0.03197, 0.1483, 0.157, 0.231, 0.1747, 0.06541, 0.09933, 0.1488, 0.1219, 0.06007]): _vg.add([_i], _w, 'REPLACE')
_vg = ob_delphisgrid.vertex_groups.new(name='TrenSup')
for _i, _w in zip([7, 8, 10, 11, 12, 18, 19, 25, 27, 28, 29, 30, 38, 41, 42, 43, 45, 46, 47, 48, 65, 66, 67, 72, 73, 74, 103, 104, 105, 107, 108, 109, 110, 111, 112, 115, 116, 117, 157, 158, 159, 160, 161, 162, 244, 245, 246, 247], [0.02839, 0.4904, 0.7929, 0.09023, 0.01349, 0.175, 0.09569, 0.1091, 0.02118, 0.03432, 0.03302, 0.01153, 0.03812, 0.06726, 0.1201, 0.08085, 0.09731, 0.2501, 0.1216, 0.05974, 0.004377, 0.01583, 0.0597, 0.0354, 0.02607, 0.07019, 0.7123, 0.7954, 0.001547, 0.1448, 0.1664, 0.1252, 0.2444, 0.08918, 0.0419, 0.06176, 0.08429, 0.08812, 0.7429, 0.6235, 0.6567, 0.7792, 0.7901, 0.6153, 0.0897, 0.2587, 0.1573, 0.2161]): _vg.add([_i], _w, 'REPLACE')
_vg = ob_delphisgrid.vertex_groups.new(name='Cuello')
for _i, _w in zip([0, 5, 6, 7, 8, 9, 10, 11, 12, 13, 14, 15, 16, 17, 19, 24, 25, 26, 27, 28, 29, 30, 31, 32, 33, 34, 35, 36, 38, 39, 40, 41, 43, 45, 46, 47, 48, 49, 50, 51, 52, 53, 54, 55, 56, 57, 58, 59, 60, 61, 62, 63, 65, 66, 67, 68, 69, 71, 72, 73, 74, 75, 76, 82, 83, 84, 85, 88, 94, 96, 99, 100, 101, 102, 103, 104, 105, 106, 109, 110, 111, 112, 113, 114, 116, 117, 119, 120, 121, 122, 123, 124, 125, 126, 127, 128, 129, 130, 131, 132, 133, 134, 135, 136, 137, 138, 139, 140, 141, 142, 143, 144, 145, 146, 147, 149, 155, 156, 157, 159, 160, 161, 163, 164, 165, 166, 167, 168, 169, 170, 171, 172, 174, 176, 177, 178, 180, 181, 182, 183, 184, 185, 186, 188, 193, 194, 195, 196, 197, 199, 200, 201, 203, 208, 209, 213, 214, 216, 221, 222, 223, 238, 239, 240, 241, 242, 243, 244, 245, 246, 247], [0.0, 0.0, 0.0, 0.01922, 0.0007345, 0.004479, 1.04e-05, 0.0, 0.0, 0.0, 0.0001311, 0.01145, 0.02125, 0.02667, 0.0, 0.03441, 0.2354, 0.004796, 0.04009, 0.1268, 0.07885, 0.03129, 0.04094, 0.0, 0.0, 0.0, 0.002578, 0.04384, 0.01423, 6.584e-06, 6.865e-05, 5.334e-13, 0.0, 5.829e-05, 1.432e-09, 6.482e-10, 2.32e-06, 0.06914, 0.01967, 2.83e-08, 0.001492, 1.76e-05, 2.498e-08, 3.907e-10, 0.004911, 0.005977, 0.01154, 0.001886, 0.0001353, 0.00105, 0.0005399, 6.012e-06, 0.0006698, 0.0, 2.307e-06, 1.095e-06, 3.597e-06, 0.0, 8.931e-06, 1.292e-05, 0.000239, 0.00314, 0.0002456, 0.0, 0.0, 0.0, 0.0, 0.0, 0.0, 0.0, 0.0, 0.0, 0.0, 0.0, 3.093e-05, 0.01103, 0.0, 0.0, 0.00275, 0.01151, 0.7399, 0.9933, 0.0, 0.0, 0.0, 0.0, 0.0, 0.0, 0.0, 0.0, 0.0, 0.0, 0.0, 0.0, 0.0, 0.0, 0.0, 0.0, 0.0, 0.0, 0.0, 0.0, 0.0, 0.0, 0.0, 0.0, 0.0, 0.0, 0.0004486, 0.0003342, 0.00419, 0.0002978, 3.108e-05, 0.0, 1.102e-05, 0.0, 0.0, 0.0, 0.01188, 0.0, 0.006764, 0.0, 0.9991, 0.7271, 0.9974, 4.917e-07, 0.000388, 0.0001642, 0.0, 4.277e-14, 0.006442, 0.003012, 3.082e-05, 0.008175, 0.0, 0.002524, 1.098e-05, 0.002819, 3.43e-05, 0.0, 1.971e-05, 7.345e-09, 2.252e-05, 0.0, 1.291e-05, 0.0, 0.0, 0.0, 0.0, 0.0, 0.0, 0.0, 9.885e-05, 0.0, 0.0, 0.0, 0.0, 0.0, 0.0, 0.0, 0.0, 0.002016, 2.725e-05, 4.529e-05, 0.001847, 0.9666, 0.001809, 0.0, 3.807e-10, 0.9341, 0.9346]): _vg.add([_i], _w, 'REPLACE')
_vg = ob_delphisgrid.vertex_groups.new(name='Cabeza')
for _i, _w in zip([1, 2, 3, 4, 7, 9, 14, 15, 16, 17, 20, 21, 22, 23, 24, 25, 26, 27, 28, 29, 30, 31, 35, 36, 37, 38, 39, 40, 41, 46, 47, 49, 50, 51, 52, 53, 59, 60, 65, 103, 109, 111, 112, 163, 164, 165, 242, 243, 245, 246], [0.9989, 0.9995, 0.9996, 0.9998, 0.9964, 0.008518, 0.9614, 0.99, 0.9997, 0.6851, 0.9958, 0.9891, 0.9999, 0.9918, 0.8978, 1.0, 0.9998, 0.9971, 0.9994, 0.9986, 0.9965, 0.999, 1.0, 0.9851, 0.98, 0.009436, 0.0, 0.0, 2.959e-05, 0.0, 0.0, 0.9985, 0.9997, 0.0, 0.0, 0.0, 0.0, 2.389e-05, 0.0, 0.0, 0.04817, 0.07625, 0.3008, 0.4615, 0.3525, 0.3132, 0.4596, 0.002993, 0.0, 0.2043]): _vg.add([_i], _w, 'REPLACE')
_vg = ob_delphisgrid.vertex_groups.new(name='L.Brazo1')
for _i, _w in zip([7, 8, 9, 10, 11, 16, 17, 24, 25, 28, 29, 30, 31, 38, 39, 40, 41, 45, 46, 47, 48, 49, 50, 51, 52, 53, 54, 55, 58, 59, 60, 61, 62, 65, 66, 67, 68, 69, 72, 73, 74, 75, 76, 103, 104, 109, 110, 111, 112, 141, 142, 144, 147, 148, 158, 159, 161, 162, 163, 164, 165, 169, 171, 173, 176, 180, 238, 239, 240, 242, 243, 244, 245, 246, 247], [0.005948, 0.0003303, 0.0, 0.0, 0.02408, 0.0, 0.01223, 0.0, 0.008682, 2.28e-10, 2.006e-08, 0.0002492, 1.97e-05, 3.595e-05, 0.05287, 0.006915, 0.005432, 0.04869, 0.0006277, 0.004125, 0.7859, 3.567e-06, 0.00171, 0.8955, 0.8242, 0.6261, 0.105, 0.06627, 0.8646, 0.9214, 0.01728, 0.05516, 0.03354, 0.7618, 0.7479, 0.786, 0.0829, 0.08813, 0.7362, 0.7578, 0.7438, 0.05679, 0.08256, 5.936e-06, 0.01238, 0.002258, 0.02299, 0.0001601, 0.006809, 0.0, 0.0, 0.0, 0.0, 0.0, 1.52e-07, 2.477e-08, 0.02101, 0.0001995, 3.9e-07, 0.005185, 0.006634, 0.0, 0.0, 0.0, 0.0, 0.0, 0.0, 0.0, 0.0, 0.001008, 0.01461, 0.07954, 2.518e-05, 0.008066, 0.0006497]): _vg.add([_i], _w, 'REPLACE')
_vg = ob_delphisgrid.vertex_groups.new(name='L.Brazo2')
for _i, _w in zip([9, 11, 40, 45, 46, 47, 48, 51, 52, 53, 54, 55, 56, 57, 58, 59, 60, 61, 62, 64, 65, 66, 67, 68, 69, 70, 71, 72, 73, 74, 75, 76, 77, 78, 141, 142, 143, 144, 145, 146, 147, 148, 159, 166, 168, 169, 170, 172, 173, 174, 175, 178, 179, 180, 181, 182, 183, 184, 185, 186, 187, 192, 194, 195, 196, 197, 202, 203, 204, 205, 238, 239, 240, 241, 243, 244, 245], [0.0041, 0.1345, 1.324e-07, 0.08732, 0.02137, 7.219e-05, 7.037e-05, 3.574e-09, 0.1442, 0.000878, 0.8091, 0.8727, 1.089e-05, 0.002567, 1.15e-05, 4.694e-05, 6.04e-05, 0.8694, 0.821, 0.0679, 0.1943, 0.2035, 6.637e-05, 0.8835, 0.8873, 0.006157, 0.002799, 0.008283, 3.335e-08, 0.0007745, 0.8812, 0.8794, 0.01736, 0.005716, 0.5337, 0.08936, 0.1776, 0.06741, 0.8104, 0.8652, 0.801, 0.8534, 0.0, 0.143, 0.7538, 0.8111, 0.3606, 0.7978, 0.7558, 0.001891, 0.01307, 0.4082, 5.649e-09, 0.01039, 0.001761, 0.1158, 1.126e-05, 0.007954, 0.0001573, 0.04931, 0.05984, 0.002614, 0.02147, 0.02859, 0.02006, 0.02016, 0.03583, 0.3767, 0.005066, 0.01347, 0.04182, 0.1731, 0.07197, 0.2882, 0.0002056, 0.001601, 0.01557]): _vg.add([_i], _w, 'REPLACE')
_vg = ob_delphisgrid.vertex_groups.new(name='L.Muneca')
for _i, _w in zip([54, 55, 56, 57, 61, 62, 63, 64, 68, 70, 71, 77, 78, 141, 142, 143, 144, 145, 146, 147, 148, 166, 167, 168, 169, 170, 171, 172, 173, 174, 175, 176, 177, 178, 179, 180, 181, 182, 183, 184, 185, 186, 187, 188, 189, 190, 191, 192, 193, 194, 195, 196, 197, 198, 199, 200, 201, 202, 203, 204, 205, 238, 239, 240, 241], [0.06138, 0.0352, 0.7178, 0.8673, 0.01817, 0.06517, 0.9948, 0.931, 0.009574, 0.347, 0.4455, 0.402, 0.3781, 0.4605, 0.9054, 0.8181, 0.9275, 0.1815, 0.123, 0.19, 0.1354, 0.8427, 0.9887, 0.2363, 0.1803, 0.6182, 0.9815, 0.1855, 0.2374, 0.9723, 0.9678, 0.9895, 0.9965, 0.5872, 0.4643, 0.9684, 0.9724, 0.8822, 0.905, 0.9194, 0.9243, 0.9337, 0.9391, 0.999, 1.0, 0.9982, 1.0, 0.9732, 0.9794, 0.963, 0.9595, 0.9638, 0.9637, 0.997, 0.9965, 0.9954, 0.9948, 0.5919, 0.5902, 0.5624, 0.5535, 0.9503, 0.8219, 0.9236, 0.7065]): _vg.add([_i], _w, 'REPLACE')
_vg = ob_delphisgrid.vertex_groups.new(name='R.Brazo1')
_vg = ob_delphisgrid.vertex_groups.new(name='R.Brazo2')
_vg = ob_delphisgrid.vertex_groups.new(name='R.Muneca')
_vg = ob_delphisgrid.vertex_groups.new(name='L.Pierna1')
for _i, _w in zip([0, 5, 8, 10, 13, 19, 32, 34, 42, 43, 44, 84, 85, 86, 87, 88, 89, 92, 93, 94, 95, 96, 99, 100, 102, 104, 105, 106, 107, 110, 113, 114, 115, 116, 117, 120, 121, 124, 125, 126, 133, 157, 158, 159, 162], [0.0002922, 0.002337, 0.0, 0.0, 7.864e-09, 0.02583, 0.611, 0.002035, 0.004475, 0.3415, 0.4164, 0.05419, 0.06075, 0.8113, 0.7359, 0.7945, 0.8877, 0.1963, 0.1398, 0.6784, 0.7044, 0.6241, 0.1851, 0.1611, 0.0002399, 0.0, 0.01652, 6.952e-08, 0.01411, 0.0, 0.0001495, 0.03433, 0.3166, 0.2935, 0.1012, 0.06219, 0.07467, 0.563, 0.6466, 0.1185, 0.0009003, 0.0, 0.0002886, 1.02e-06, 0.000735]): _vg.add([_i], _w, 'REPLACE')
_vg = ob_delphisgrid.vertex_groups.new(name='L.Pierna2')
for _i, _w in zip([13, 15, 19, 24, 25, 27, 30, 32, 34, 42, 43, 44, 80, 81, 84, 85, 86, 87, 88, 89, 90, 91, 92, 93, 94, 95, 96, 97, 98, 99, 100, 111, 115, 116, 117, 118, 119, 120, 121, 124, 125, 126, 149, 150, 151, 152, 153, 154, 155, 156, 158, 159, 162, 206, 207, 208, 210, 211, 212, 213, 214, 215, 217, 218, 219, 220, 221, 222, 223, 224, 225, 226, 227, 228, 229, 235, 237, 246, 247], [0.001821, 0.0, 0.004097, 0.0, 0.0, 0.0, 0.0, 0.02017, 0.03913, 0.0001479, 0.0005677, 0.02835, 0.0, 0.01227, 0.8847, 0.9102, 0.02797, 0.0001197, 2.855e-07, 0.001003, 0.04526, 0.01102, 0.765, 0.8291, 0.0, 0.06896, 2.247e-06, 0.04797, 0.0366, 0.7697, 0.8031, 0.0, 0.04322, 0.007872, 0.0002319, 0.002306, 0.011, 0.8639, 0.8473, 0.002276, 0.0001741, 0.06177, 0.1474, 0.7154, 0.847, 0.8548, 0.8444, 0.8522, 0.6326, 0.2076, 0.0002691, 5.119e-05, 0.003282, 0.5717, 0.5963, 0.2794, 0.1615, 0.5974, 0.5865, 0.05349, 0.5317, 0.0008968, 0.0, 0.0153, 0.02663, 0.5519, 0.502, 0.09921, 0.07062, 0.002878, 0.02045, 0.0378, 0.04206, 0.03943, 0.03544, 0.0402, 0.07979, 0.0, 0.0]): _vg.add([_i], _w, 'REPLACE')
_vg = ob_delphisgrid.vertex_groups.new(name='L.Pata')
for _i, _w in zip([80, 81, 84, 90, 91, 97, 98, 100, 118, 119, 120, 121, 149, 150, 151, 152, 153, 154, 155, 156, 206, 207, 208, 209, 210, 211, 212, 213, 214, 215, 216, 217, 218, 219, 220, 221, 222, 223, 224, 225, 226, 227, 228, 229, 230, 231, 232, 233, 234, 235, 236, 237], [0.9906, 0.8689, 0.03694, 0.4707, 0.5159, 0.4753, 0.4612, 0.0007335, 0.9111, 0.7797, 0.03371, 0.03903, 0.8486, 0.2781, 0.1406, 0.1258, 0.1396, 0.1281, 0.3564, 0.7849, 0.4247, 0.3984, 0.7173, 1.002, 0.8376, 0.3973, 0.4087, 0.9456, 0.4639, 0.504, 0.9875, 0.9856, 0.5031, 0.4828, 0.4439, 0.4954, 0.8996, 0.8752, 0.9728, 0.964, 0.9555, 0.9534, 0.9547, 0.9567, 0.9997, 0.9997, 0.9996, 0.9996, 1.041, 0.9482, 1.044, 0.9198]): _vg.add([_i], _w, 'REPLACE')
_vg = ob_delphisgrid.vertex_groups.new(name='R.Pierna1')
_vg = ob_delphisgrid.vertex_groups.new(name='R.Pierna2')
_vg = ob_delphisgrid.vertex_groups.new(name='R.Pata')
_vg = ob_delphisgrid.vertex_groups.new(name='Cola1')
for _i, _w in zip([0, 5, 6, 8, 10, 13, 15, 24, 32, 34, 79, 82, 83, 87, 88, 94, 96, 102, 104, 113, 122, 123, 124, 125, 126, 133, 134, 247], [0.001488, 0.6405, 0.001719, 0.0, 0.0, 0.01716, 0.0, 0.0, 2.549e-05, 3.083e-05, 0.9828, 0.9907, 0.9896, 0.0, 0.0, 0.008502, 0.0, 0.0001739, 0.0, 0.0, 0.9891, 0.9859, 1.724e-07, 0.001828, 0.02283, 0.01149, 0.9902, 0.0]): _vg.add([_i], _w, 'REPLACE')
_vg = ob_delphisgrid.vertex_groups.new(name='Cola2')
_vg = ob_delphisgrid.vertex_groups.new(name='Cola3')
for _i, _w in zip([127, 128, 129, 130, 131, 132, 135, 136, 137, 138, 139, 140], [0.9914, 0.9938, 0.9963, 0.9961, 0.9951, 0.9959, 1.0, 1.0, 1.0, 1.0, 1.0, 1.0]): _vg.add([_i], _w, 'REPLACE')
_m = ob_delphisgrid.modifiers.new('Mirror', 'MIRROR')
_m.use_clip = True
_m = ob_delphisgrid.modifiers.new('Armature', 'ARMATURE')
_m.object = ob_delphishuesos
ob_delphishuesos.location = (0.0, -2.72, 0.7456)
ob_delphishuesos.show_in_front = True

# ---- collection membership
scene.collection.objects.link(ob_delphisgrid)
scene.collection.objects.link(ob_delphishuesos)

# ---- scene / render settings (as saved in the file)
scene.frame_start = 0; scene.frame_end = 130; scene.frame_set(67)
scene.render.engine = 'BLENDER_EEVEE_NEXT'
scene.cycles.use_denoising = False
scene.cycles.samples = 128
scene.cycles.sampling_pattern = 'TABULATED_SOBOL'
scene.cycles.use_adaptive_sampling = False
scene.cycles.use_light_tree = False
scene.view_settings.view_transform = 'Filmic'
bpy.context.view_layer.update()

# ---- added for rendering (the .blend has no active camera and no usable light): camera, sun
cam_auto = bpy.data.cameras.new('AutoCamera')
cam_auto.lens = 50.0
cam_auto.sensor_width = 36.0
cam_auto.clip_end = 1000.0
ob_auto_camera = bpy.data.objects.new('AutoCamera', cam_auto)
scene.collection.objects.link(ob_auto_camera)
ob_auto_camera.location = (4.12039, -5.44321, 3.9032)
ob_auto_camera.rotation_euler = (1.09748, -7.21219e-08, 0.694738)
scene.camera = ob_auto_camera
light_auto_sun = bpy.data.lights.new('AutoSun', 'SUN')
light_auto_sun.energy = 3.0
light_auto_sun.angle = 0.0523599
ob_auto_sun = bpy.data.objects.new('AutoSun', light_auto_sun)
scene.collection.objects.link(ob_auto_sun)
ob_auto_sun.rotation_euler = (0.872665, 0.174533, 0.523599)
bpy.context.view_layer.update()
